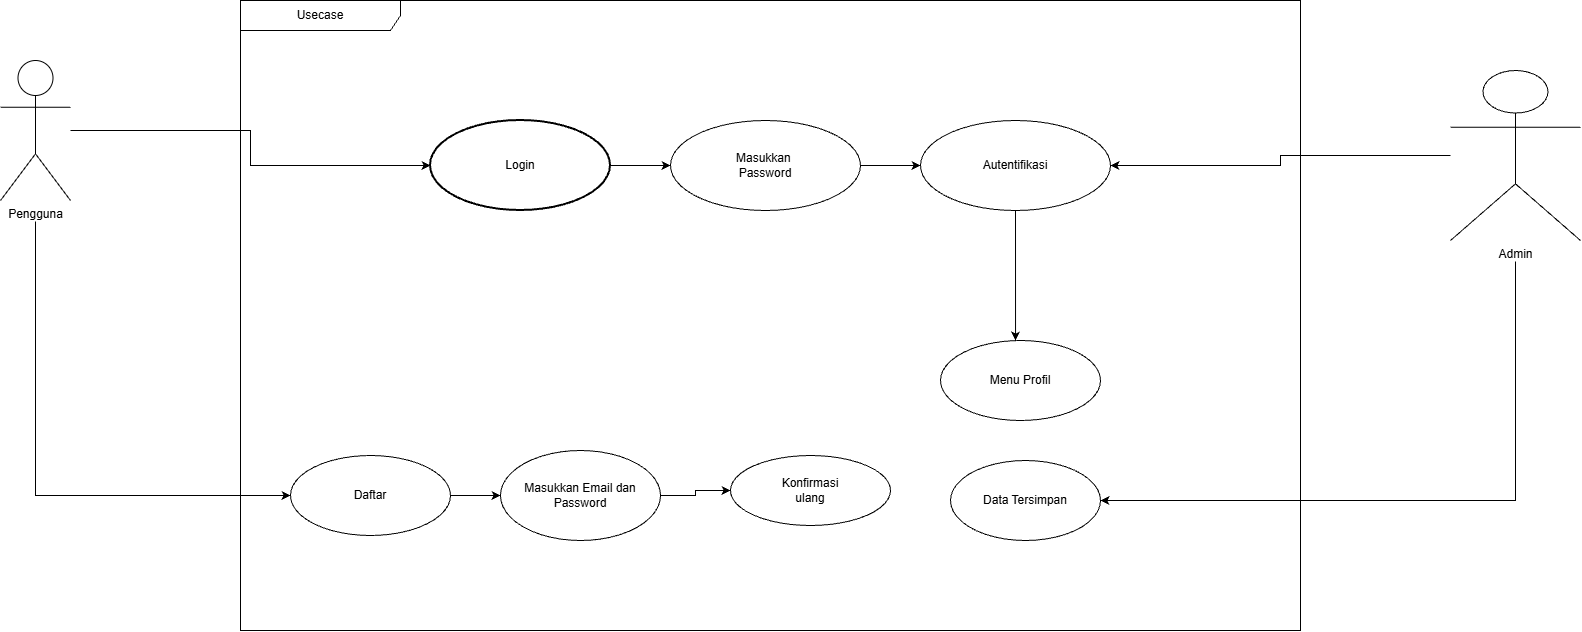

The diagram above was exported from draw.io. Its source (the exported page's mxGraphModel, read from the mxfile embedded in the PNG):
<mxGraphModel dx="2438" dy="1340" grid="1" gridSize="10" guides="1" tooltips="1" connect="1" arrows="1" fold="1" page="1" pageScale="1" pageWidth="850" pageHeight="1100" math="0" shadow="0">
  <root>
    <mxCell id="0" />
    <mxCell id="1" parent="0" />
    <mxCell id="veX9RfRF_mHYp7m-fmmw-19" edge="1" parent="1" source="veX9RfRF_mHYp7m-fmmw-14" style="edgeStyle=orthogonalEdgeStyle;rounded=0;orthogonalLoop=1;jettySize=auto;html=1;defaultLabelBackgroundColor=page;labelPadding=0 4;" target="veX9RfRF_mHYp7m-fmmw-18">
      <mxGeometry relative="1" as="geometry" />
    </mxCell>
    <mxCell id="veX9RfRF_mHYp7m-fmmw-40" edge="1" parent="1" source="veX9RfRF_mHYp7m-fmmw-14" style="edgeStyle=orthogonalEdgeStyle;rounded=0;orthogonalLoop=1;jettySize=auto;html=1;defaultLabelBackgroundColor=page;labelPadding=0 4;entryX=0;entryY=0.5;entryDx=0;entryDy=0;" target="veX9RfRF_mHYp7m-fmmw-33">
      <mxGeometry relative="1" as="geometry">
        <Array as="points">
          <mxPoint x="135" y="1055" />
        </Array>
      </mxGeometry>
    </mxCell>
    <mxCell id="veX9RfRF_mHYp7m-fmmw-14" parent="1" style="shape=umlActor;verticalLabelPosition=bottom;verticalAlign=top;html=1;labelPerimeter=1;" value="Pengguna" vertex="1">
      <mxGeometry height="140" width="70" x="100" y="620" as="geometry" />
    </mxCell>
    <mxCell id="veX9RfRF_mHYp7m-fmmw-17" parent="1" style="shape=umlFrame;whiteSpace=wrap;html=1;pointerEvents=0;recursiveResize=0;container=1;collapsible=0;width=160;" value="Usecase" vertex="1">
      <mxGeometry height="630" width="1060" x="340" y="560" as="geometry" />
    </mxCell>
    <mxCell id="veX9RfRF_mHYp7m-fmmw-21" edge="1" parent="veX9RfRF_mHYp7m-fmmw-17" source="veX9RfRF_mHYp7m-fmmw-18" style="edgeStyle=orthogonalEdgeStyle;rounded=0;orthogonalLoop=1;jettySize=auto;html=1;defaultLabelBackgroundColor=page;labelPadding=0 4;" target="veX9RfRF_mHYp7m-fmmw-20">
      <mxGeometry relative="1" as="geometry" />
    </mxCell>
    <mxCell id="veX9RfRF_mHYp7m-fmmw-18" parent="veX9RfRF_mHYp7m-fmmw-17" style="strokeWidth=2;html=1;shape=mxgraph.flowchart.start_1;whiteSpace=wrap;perimeter=ellipsePerimeter;" value="Login" vertex="1">
      <mxGeometry height="90" width="180" x="190" y="120" as="geometry" />
    </mxCell>
    <mxCell id="veX9RfRF_mHYp7m-fmmw-23" edge="1" parent="veX9RfRF_mHYp7m-fmmw-17" source="veX9RfRF_mHYp7m-fmmw-20" style="edgeStyle=orthogonalEdgeStyle;rounded=0;orthogonalLoop=1;jettySize=auto;html=1;defaultLabelBackgroundColor=page;labelPadding=0 4;" target="veX9RfRF_mHYp7m-fmmw-22">
      <mxGeometry relative="1" as="geometry" />
    </mxCell>
    <mxCell id="veX9RfRF_mHYp7m-fmmw-20" parent="veX9RfRF_mHYp7m-fmmw-17" style="ellipse;whiteSpace=wrap;html=1;" value="Masukkan&amp;nbsp;&lt;div&gt;Password&lt;/div&gt;" vertex="1">
      <mxGeometry height="90" width="190" x="430" y="120" as="geometry" />
    </mxCell>
    <mxCell id="veX9RfRF_mHYp7m-fmmw-22" parent="veX9RfRF_mHYp7m-fmmw-17" style="ellipse;whiteSpace=wrap;html=1;" value="Autentifikasi" vertex="1">
      <mxGeometry height="90" width="190" x="680" y="120" as="geometry" />
    </mxCell>
    <mxCell id="veX9RfRF_mHYp7m-fmmw-24" parent="veX9RfRF_mHYp7m-fmmw-17" style="ellipse;whiteSpace=wrap;html=1;" value="Menu Profil" vertex="1">
      <mxGeometry height="80" width="160" x="700" y="340" as="geometry" />
    </mxCell>
    <mxCell id="veX9RfRF_mHYp7m-fmmw-25" edge="1" parent="veX9RfRF_mHYp7m-fmmw-17" source="veX9RfRF_mHYp7m-fmmw-22" style="edgeStyle=orthogonalEdgeStyle;rounded=0;orthogonalLoop=1;jettySize=auto;html=1;entryX=0.469;entryY=0;entryDx=0;entryDy=0;entryPerimeter=0;defaultLabelBackgroundColor=page;labelPadding=0 4;" target="veX9RfRF_mHYp7m-fmmw-24">
      <mxGeometry relative="1" as="geometry" />
    </mxCell>
    <mxCell id="veX9RfRF_mHYp7m-fmmw-36" edge="1" parent="veX9RfRF_mHYp7m-fmmw-17" source="veX9RfRF_mHYp7m-fmmw-33" style="edgeStyle=orthogonalEdgeStyle;rounded=0;orthogonalLoop=1;jettySize=auto;html=1;entryX=0;entryY=0.5;entryDx=0;entryDy=0;defaultLabelBackgroundColor=page;labelPadding=0 4;" target="veX9RfRF_mHYp7m-fmmw-34">
      <mxGeometry relative="1" as="geometry" />
    </mxCell>
    <mxCell id="veX9RfRF_mHYp7m-fmmw-33" parent="veX9RfRF_mHYp7m-fmmw-17" style="ellipse;whiteSpace=wrap;html=1;" value="Daftar" vertex="1">
      <mxGeometry height="80" width="160" x="50" y="455" as="geometry" />
    </mxCell>
    <mxCell id="veX9RfRF_mHYp7m-fmmw-37" edge="1" parent="veX9RfRF_mHYp7m-fmmw-17" source="veX9RfRF_mHYp7m-fmmw-34" style="edgeStyle=orthogonalEdgeStyle;rounded=0;orthogonalLoop=1;jettySize=auto;html=1;entryX=0;entryY=0.5;entryDx=0;entryDy=0;defaultLabelBackgroundColor=page;labelPadding=0 4;" target="veX9RfRF_mHYp7m-fmmw-35">
      <mxGeometry relative="1" as="geometry" />
    </mxCell>
    <mxCell id="veX9RfRF_mHYp7m-fmmw-34" parent="veX9RfRF_mHYp7m-fmmw-17" style="ellipse;whiteSpace=wrap;html=1;" value="Masukkan Email dan&lt;div&gt;Password&lt;/div&gt;" vertex="1">
      <mxGeometry height="90" width="160" x="260" y="450" as="geometry" />
    </mxCell>
    <mxCell id="veX9RfRF_mHYp7m-fmmw-35" parent="veX9RfRF_mHYp7m-fmmw-17" style="ellipse;whiteSpace=wrap;html=1;" value="Konfirmasi&lt;div&gt;ulang&lt;/div&gt;" vertex="1">
      <mxGeometry height="70" width="160" x="490" y="455" as="geometry" />
    </mxCell>
    <mxCell id="veX9RfRF_mHYp7m-fmmw-38" parent="veX9RfRF_mHYp7m-fmmw-17" style="ellipse;whiteSpace=wrap;html=1;" value="Data Tersimpan" vertex="1">
      <mxGeometry height="80" width="150" x="710" y="460" as="geometry" />
    </mxCell>
    <mxCell id="veX9RfRF_mHYp7m-fmmw-32" edge="1" parent="1" source="veX9RfRF_mHYp7m-fmmw-26" style="edgeStyle=orthogonalEdgeStyle;rounded=0;orthogonalLoop=1;jettySize=auto;html=1;defaultLabelBackgroundColor=page;labelPadding=0 4;" target="veX9RfRF_mHYp7m-fmmw-22">
      <mxGeometry relative="1" as="geometry" />
    </mxCell>
    <mxCell id="veX9RfRF_mHYp7m-fmmw-42" edge="1" parent="1" source="veX9RfRF_mHYp7m-fmmw-26" style="edgeStyle=orthogonalEdgeStyle;rounded=0;orthogonalLoop=1;jettySize=auto;html=1;entryX=1;entryY=0.5;entryDx=0;entryDy=0;defaultLabelBackgroundColor=page;labelPadding=0 4;" target="veX9RfRF_mHYp7m-fmmw-38">
      <mxGeometry relative="1" as="geometry">
        <Array as="points">
          <mxPoint x="1615" y="1060" />
        </Array>
      </mxGeometry>
    </mxCell>
    <mxCell id="veX9RfRF_mHYp7m-fmmw-26" parent="1" style="shape=umlActor;verticalLabelPosition=bottom;verticalAlign=top;html=1;labelPerimeter=1;" value="Admin" vertex="1">
      <mxGeometry height="170" width="130" x="1550" y="630" as="geometry" />
    </mxCell>
  </root>
</mxGraphModel>